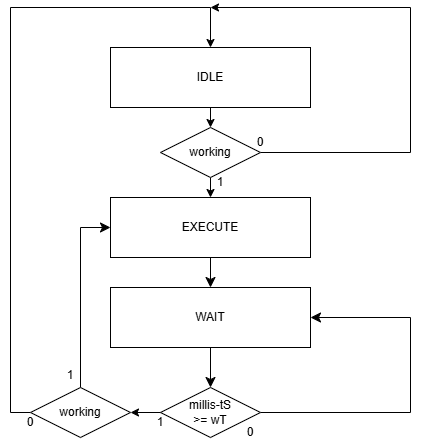

The diagram above was exported from draw.io. Its source (the exported page's mxGraphModel, read from the mxfile embedded in the PNG):
<mxGraphModel dx="997" dy="594" grid="1" gridSize="10" guides="1" tooltips="1" connect="1" arrows="1" fold="1" page="1" pageScale="1" pageWidth="827" pageHeight="1169" math="0" shadow="0">
  <root>
    <mxCell id="0" />
    <mxCell id="1" parent="0" />
    <mxCell id="BwaXgzr75BCKxHEBZm9R-1" style="edgeStyle=none;curved=1;rounded=0;orthogonalLoop=1;jettySize=auto;html=1;exitX=0.5;exitY=1;exitDx=0;exitDy=0;entryX=0.5;entryY=0;entryDx=0;entryDy=0;fontSize=12;startSize=8;endSize=8;" edge="1" parent="1" source="BwaXgzr75BCKxHEBZm9R-2" target="BwaXgzr75BCKxHEBZm9R-5">
      <mxGeometry relative="1" as="geometry" />
    </mxCell>
    <mxCell id="BwaXgzr75BCKxHEBZm9R-2" value="" style="rounded=0;whiteSpace=wrap;html=1;" vertex="1" parent="1">
      <mxGeometry x="430" y="360" width="200" height="60" as="geometry" />
    </mxCell>
    <mxCell id="BwaXgzr75BCKxHEBZm9R-3" value="EXECUTE" style="text;html=1;align=center;verticalAlign=middle;whiteSpace=wrap;rounded=0;" vertex="1" parent="1">
      <mxGeometry x="500" y="375" width="60" height="30" as="geometry" />
    </mxCell>
    <mxCell id="BwaXgzr75BCKxHEBZm9R-4" style="edgeStyle=none;curved=1;rounded=0;orthogonalLoop=1;jettySize=auto;html=1;exitX=0.5;exitY=1;exitDx=0;exitDy=0;entryX=0.5;entryY=0;entryDx=0;entryDy=0;fontSize=12;startSize=8;endSize=8;" edge="1" parent="1" source="BwaXgzr75BCKxHEBZm9R-5" target="BwaXgzr75BCKxHEBZm9R-8">
      <mxGeometry relative="1" as="geometry" />
    </mxCell>
    <mxCell id="BwaXgzr75BCKxHEBZm9R-5" value="" style="rounded=0;whiteSpace=wrap;html=1;" vertex="1" parent="1">
      <mxGeometry x="430" y="450" width="200" height="60" as="geometry" />
    </mxCell>
    <mxCell id="BwaXgzr75BCKxHEBZm9R-6" value="WAIT" style="text;html=1;align=center;verticalAlign=middle;whiteSpace=wrap;rounded=0;" vertex="1" parent="1">
      <mxGeometry x="500" y="465" width="60" height="30" as="geometry" />
    </mxCell>
    <mxCell id="BwaXgzr75BCKxHEBZm9R-7" style="edgeStyle=none;curved=0;rounded=0;orthogonalLoop=1;jettySize=auto;html=1;entryX=1;entryY=0.5;entryDx=0;entryDy=0;fontSize=12;startSize=8;endSize=8;exitX=1;exitY=0.5;exitDx=0;exitDy=0;" edge="1" parent="1" source="BwaXgzr75BCKxHEBZm9R-8" target="BwaXgzr75BCKxHEBZm9R-5">
      <mxGeometry relative="1" as="geometry">
        <mxPoint x="600" y="550" as="sourcePoint" />
        <mxPoint x="690" y="385.0000000000001" as="targetPoint" />
        <Array as="points">
          <mxPoint x="730" y="575" />
          <mxPoint x="730" y="480" />
        </Array>
      </mxGeometry>
    </mxCell>
    <mxCell id="BwaXgzr75BCKxHEBZm9R-8" value="" style="rhombus;whiteSpace=wrap;html=1;" vertex="1" parent="1">
      <mxGeometry x="480" y="550" width="100" height="50" as="geometry" />
    </mxCell>
    <mxCell id="BwaXgzr75BCKxHEBZm9R-9" style="edgeStyle=orthogonalEdgeStyle;rounded=0;orthogonalLoop=1;jettySize=auto;html=1;exitX=0.5;exitY=1;exitDx=0;exitDy=0;entryX=0.5;entryY=0;entryDx=0;entryDy=0;" edge="1" parent="1" source="BwaXgzr75BCKxHEBZm9R-10" target="BwaXgzr75BCKxHEBZm9R-24">
      <mxGeometry relative="1" as="geometry" />
    </mxCell>
    <mxCell id="BwaXgzr75BCKxHEBZm9R-10" value="" style="rounded=0;whiteSpace=wrap;html=1;" vertex="1" parent="1">
      <mxGeometry x="430" y="210" width="200" height="60" as="geometry" />
    </mxCell>
    <mxCell id="BwaXgzr75BCKxHEBZm9R-11" value="IDLE" style="text;html=1;align=center;verticalAlign=middle;whiteSpace=wrap;rounded=0;" vertex="1" parent="1">
      <mxGeometry x="500" y="225" width="60" height="30" as="geometry" />
    </mxCell>
    <mxCell id="BwaXgzr75BCKxHEBZm9R-12" value="millis-tS &amp;gt;= wT" style="text;html=1;align=center;verticalAlign=middle;whiteSpace=wrap;rounded=0;" vertex="1" parent="1">
      <mxGeometry x="500" y="560" width="60" height="30" as="geometry" />
    </mxCell>
    <mxCell id="BwaXgzr75BCKxHEBZm9R-13" value="0" style="text;html=1;align=center;verticalAlign=middle;whiteSpace=wrap;rounded=0;" vertex="1" parent="1">
      <mxGeometry x="540" y="580" width="60" height="30" as="geometry" />
    </mxCell>
    <mxCell id="BwaXgzr75BCKxHEBZm9R-14" value="1" style="text;html=1;align=center;verticalAlign=middle;whiteSpace=wrap;rounded=0;" vertex="1" parent="1">
      <mxGeometry x="450" y="570" width="60" height="30" as="geometry" />
    </mxCell>
    <mxCell id="BwaXgzr75BCKxHEBZm9R-15" style="edgeStyle=orthogonalEdgeStyle;rounded=0;orthogonalLoop=1;jettySize=auto;html=1;exitX=0;exitY=0.5;exitDx=0;exitDy=0;entryX=0.5;entryY=0;entryDx=0;entryDy=0;" edge="1" parent="1" source="BwaXgzr75BCKxHEBZm9R-17" target="BwaXgzr75BCKxHEBZm9R-10">
      <mxGeometry relative="1" as="geometry">
        <mxPoint x="447" y="207" as="targetPoint" />
        <Array as="points">
          <mxPoint x="330" y="575" />
          <mxPoint x="330" y="170" />
          <mxPoint x="530" y="170" />
        </Array>
      </mxGeometry>
    </mxCell>
    <mxCell id="BwaXgzr75BCKxHEBZm9R-16" style="edgeStyle=none;curved=0;rounded=0;orthogonalLoop=1;jettySize=auto;html=1;exitX=0.5;exitY=0;exitDx=0;exitDy=0;entryX=0;entryY=0.5;entryDx=0;entryDy=0;fontSize=12;startSize=8;endSize=8;" edge="1" parent="1" source="BwaXgzr75BCKxHEBZm9R-17" target="BwaXgzr75BCKxHEBZm9R-2">
      <mxGeometry relative="1" as="geometry">
        <Array as="points">
          <mxPoint x="400" y="390" />
        </Array>
      </mxGeometry>
    </mxCell>
    <mxCell id="BwaXgzr75BCKxHEBZm9R-17" value="" style="rhombus;whiteSpace=wrap;html=1;" vertex="1" parent="1">
      <mxGeometry x="350" y="550" width="100" height="50" as="geometry" />
    </mxCell>
    <mxCell id="BwaXgzr75BCKxHEBZm9R-18" value="working" style="text;html=1;align=center;verticalAlign=middle;whiteSpace=wrap;rounded=0;" vertex="1" parent="1">
      <mxGeometry x="370" y="560" width="60" height="30" as="geometry" />
    </mxCell>
    <mxCell id="BwaXgzr75BCKxHEBZm9R-19" value="1&lt;div&gt;&lt;br&gt;&lt;/div&gt;" style="text;html=1;align=center;verticalAlign=middle;whiteSpace=wrap;rounded=0;" vertex="1" parent="1">
      <mxGeometry x="360" y="530" width="60" height="30" as="geometry" />
    </mxCell>
    <mxCell id="BwaXgzr75BCKxHEBZm9R-20" value="0" style="text;html=1;align=center;verticalAlign=middle;whiteSpace=wrap;rounded=0;" vertex="1" parent="1">
      <mxGeometry x="320" y="570" width="60" height="30" as="geometry" />
    </mxCell>
    <mxCell id="BwaXgzr75BCKxHEBZm9R-21" style="edgeStyle=orthogonalEdgeStyle;rounded=0;orthogonalLoop=1;jettySize=auto;html=1;exitX=0;exitY=0.5;exitDx=0;exitDy=0;entryX=1;entryY=0.5;entryDx=0;entryDy=0;" edge="1" parent="1" source="BwaXgzr75BCKxHEBZm9R-8" target="BwaXgzr75BCKxHEBZm9R-17">
      <mxGeometry relative="1" as="geometry" />
    </mxCell>
    <mxCell id="BwaXgzr75BCKxHEBZm9R-22" style="edgeStyle=orthogonalEdgeStyle;rounded=0;orthogonalLoop=1;jettySize=auto;html=1;exitX=0.5;exitY=1;exitDx=0;exitDy=0;entryX=0.5;entryY=0;entryDx=0;entryDy=0;" edge="1" parent="1" source="BwaXgzr75BCKxHEBZm9R-24" target="BwaXgzr75BCKxHEBZm9R-2">
      <mxGeometry relative="1" as="geometry" />
    </mxCell>
    <mxCell id="BwaXgzr75BCKxHEBZm9R-23" style="edgeStyle=orthogonalEdgeStyle;rounded=0;orthogonalLoop=1;jettySize=auto;html=1;exitX=1;exitY=0.5;exitDx=0;exitDy=0;" edge="1" parent="1" source="BwaXgzr75BCKxHEBZm9R-24">
      <mxGeometry relative="1" as="geometry">
        <mxPoint x="530" y="170" as="targetPoint" />
        <Array as="points">
          <mxPoint x="730" y="315" />
          <mxPoint x="730" y="170" />
        </Array>
      </mxGeometry>
    </mxCell>
    <mxCell id="BwaXgzr75BCKxHEBZm9R-24" value="" style="rhombus;whiteSpace=wrap;html=1;" vertex="1" parent="1">
      <mxGeometry x="480" y="290" width="100" height="50" as="geometry" />
    </mxCell>
    <mxCell id="BwaXgzr75BCKxHEBZm9R-25" value="1" style="text;html=1;align=center;verticalAlign=middle;whiteSpace=wrap;rounded=0;" vertex="1" parent="1">
      <mxGeometry x="510" y="330" width="60" height="30" as="geometry" />
    </mxCell>
    <mxCell id="BwaXgzr75BCKxHEBZm9R-26" value="working" style="text;html=1;align=center;verticalAlign=middle;whiteSpace=wrap;rounded=0;" vertex="1" parent="1">
      <mxGeometry x="500" y="300" width="60" height="30" as="geometry" />
    </mxCell>
    <mxCell id="BwaXgzr75BCKxHEBZm9R-27" value="0" style="text;html=1;align=center;verticalAlign=middle;whiteSpace=wrap;rounded=0;" vertex="1" parent="1">
      <mxGeometry x="550" y="290" width="60" height="30" as="geometry" />
    </mxCell>
  </root>
</mxGraphModel>